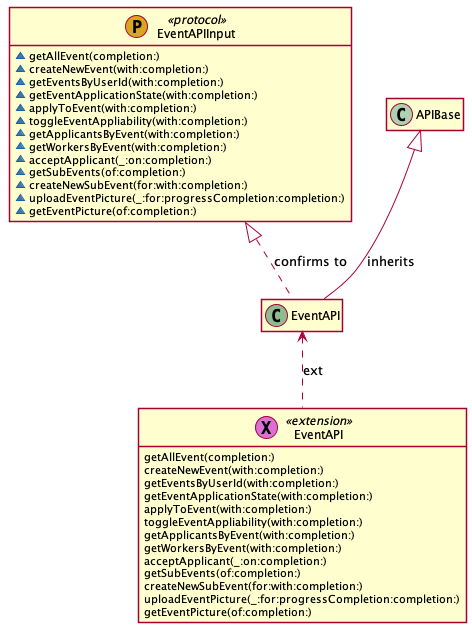

The diagram above was rendered by PlantUML. Its source (embedded in the PNG):
@startuml
' STYLE START
hide empty members
skinparam shadowing false
' STYLE END


class "EventAPIInput" as EventAPIInput << (P, GoldenRod) protocol >> { 
  ~getAllEvent(completion:)
  ~createNewEvent(with:completion:)
  ~getEventsByUserId(with:completion:)
  ~getEventApplicationState(with:completion:)
  ~applyToEvent(with:completion:)
  ~toggleEventAppliability(with:completion:)
  ~getApplicantsByEvent(with:completion:)
  ~getWorkersByEvent(with:completion:)
  ~acceptApplicant(_:on:completion:)
  ~getSubEvents(of:completion:)
  ~createNewSubEvent(for:with:completion:)
  ~uploadEventPicture(_:for:progressCompletion:completion:)
  ~getEventPicture(of:completion:) 
}
class "EventAPI" as EventAPI << (C, DarkSeaGreen) >> {  
}
class "EventAPI" as EventAPI0 << (X, Orchid) extension >> { 
  getAllEvent(completion:)
  createNewEvent(with:completion:)
  getEventsByUserId(with:completion:)
  getEventApplicationState(with:completion:)
  applyToEvent(with:completion:)
  toggleEventAppliability(with:completion:)
  getApplicantsByEvent(with:completion:)
  getWorkersByEvent(with:completion:)
  acceptApplicant(_:on:completion:)
  getSubEvents(of:completion:)
  createNewSubEvent(for:with:completion:)
  uploadEventPicture(_:for:progressCompletion:completion:)
  getEventPicture(of:completion:) 
}
APIBase <|-- EventAPI : inherits
EventAPIInput <|.. EventAPI : confirms to
EventAPI <.. EventAPI0 : ext
@enduml